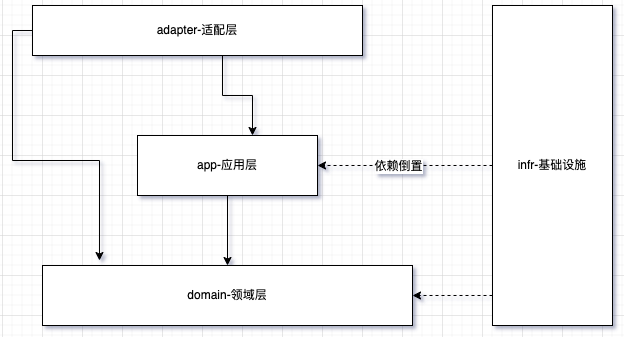

The diagram above was exported from draw.io. Its source (the exported page's mxGraphModel, read from the mxfile embedded in the PNG):
<mxGraphModel dx="1818" dy="981" grid="1" gridSize="10" guides="1" tooltips="1" connect="1" arrows="1" fold="1" page="1" pageScale="1" pageWidth="827" pageHeight="1169" math="0" shadow="0">
  <root>
    <mxCell id="0" />
    <mxCell id="1" parent="0" />
    <mxCell id="H6ji7pY5tCP3-JBLSEvL-3" value="" style="edgeStyle=orthogonalEdgeStyle;rounded=0;orthogonalLoop=1;jettySize=auto;html=1;exitX=0.5;exitY=1;exitDx=0;exitDy=0;" edge="1" parent="1" source="H6ji7pY5tCP3-JBLSEvL-1">
      <mxGeometry relative="1" as="geometry">
        <mxPoint x="150" y="300" as="sourcePoint" />
        <mxPoint x="250" y="380" as="targetPoint" />
        <Array as="points">
          <mxPoint x="220" y="340" />
          <mxPoint x="250" y="340" />
        </Array>
      </mxGeometry>
    </mxCell>
    <mxCell id="H6ji7pY5tCP3-JBLSEvL-1" value="adapter-适配层" style="rounded=0;whiteSpace=wrap;html=1;" vertex="1" parent="1">
      <mxGeometry x="30" y="250" width="330" height="50" as="geometry" />
    </mxCell>
    <mxCell id="H6ji7pY5tCP3-JBLSEvL-6" value="" style="edgeStyle=orthogonalEdgeStyle;rounded=0;orthogonalLoop=1;jettySize=auto;html=1;" edge="1" parent="1" source="H6ji7pY5tCP3-JBLSEvL-4" target="H6ji7pY5tCP3-JBLSEvL-5">
      <mxGeometry relative="1" as="geometry" />
    </mxCell>
    <mxCell id="H6ji7pY5tCP3-JBLSEvL-4" value="app-应用层" style="rounded=0;whiteSpace=wrap;html=1;" vertex="1" parent="1">
      <mxGeometry x="135" y="380" width="180" height="60" as="geometry" />
    </mxCell>
    <mxCell id="H6ji7pY5tCP3-JBLSEvL-5" value="domain-领域层" style="rounded=0;whiteSpace=wrap;html=1;" vertex="1" parent="1">
      <mxGeometry x="40" y="510" width="370" height="60" as="geometry" />
    </mxCell>
    <mxCell id="H6ji7pY5tCP3-JBLSEvL-7" style="edgeStyle=orthogonalEdgeStyle;rounded=0;orthogonalLoop=1;jettySize=auto;html=1;exitX=0;exitY=0.5;exitDx=0;exitDy=0;entryX=0.154;entryY=-0.083;entryDx=0;entryDy=0;entryPerimeter=0;" edge="1" parent="1" source="H6ji7pY5tCP3-JBLSEvL-1" target="H6ji7pY5tCP3-JBLSEvL-5">
      <mxGeometry relative="1" as="geometry" />
    </mxCell>
    <mxCell id="H6ji7pY5tCP3-JBLSEvL-11" style="edgeStyle=orthogonalEdgeStyle;rounded=0;orthogonalLoop=1;jettySize=auto;html=1;exitX=0;exitY=0.5;exitDx=0;exitDy=0;entryX=1;entryY=0.5;entryDx=0;entryDy=0;dashed=1;" edge="1" parent="1" source="H6ji7pY5tCP3-JBLSEvL-9" target="H6ji7pY5tCP3-JBLSEvL-4">
      <mxGeometry relative="1" as="geometry" />
    </mxCell>
    <mxCell id="H6ji7pY5tCP3-JBLSEvL-14" value="依赖倒置" style="edgeLabel;html=1;align=center;verticalAlign=middle;resizable=0;points=[];" vertex="1" connectable="0" parent="H6ji7pY5tCP3-JBLSEvL-11">
      <mxGeometry x="0.0857" relative="1" as="geometry">
        <mxPoint as="offset" />
      </mxGeometry>
    </mxCell>
    <mxCell id="H6ji7pY5tCP3-JBLSEvL-9" value="infr-基础设施" style="rounded=0;whiteSpace=wrap;html=1;" vertex="1" parent="1">
      <mxGeometry x="490" y="250" width="120" height="320" as="geometry" />
    </mxCell>
    <mxCell id="H6ji7pY5tCP3-JBLSEvL-12" value="" style="endArrow=classic;html=1;rounded=0;entryX=1;entryY=0.5;entryDx=0;entryDy=0;dashed=1;" edge="1" parent="1" target="H6ji7pY5tCP3-JBLSEvL-5">
      <mxGeometry width="50" height="50" relative="1" as="geometry">
        <mxPoint x="490" y="540" as="sourcePoint" />
        <mxPoint x="540" y="490" as="targetPoint" />
      </mxGeometry>
    </mxCell>
  </root>
</mxGraphModel>